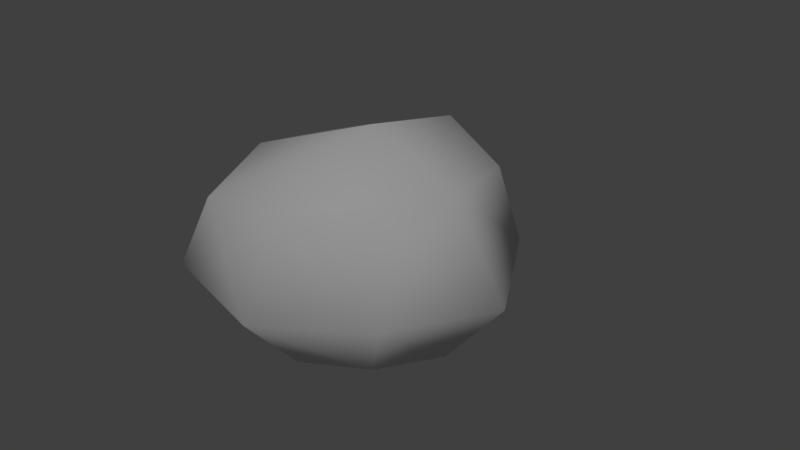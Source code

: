 # Source: Rock.blend  (saved by Blender 2.79.0; exported with 4.5.12 LTS)
import bpy
from mathutils import Matrix  # noqa: F401  (used for matrix-valued properties, if any)

bpy.ops.wm.read_factory_settings(use_empty=True)
scene = bpy.context.scene
scene.name = 'Scene'

# ---- collections
col_collection_1 = bpy.data.collections.new('Collection 1'); scene.collection.children.link(col_collection_1)

# ---- materials (node trees are filled in below, after node groups)
mat_rock_material = bpy.data.materials.new('Rock_Material')
mat_rock_material.alpha_threshold = 0.0
mat_rock_material.use_transparent_shadow = False
mat_rock_material.roughness = 0.5
mat_rock_material.specular_intensity = 0.0
mat_rock_material.line_color = (0.0, 0.0, 0.0, 1.0)

# ---- material node trees

# ---- world
world_world = bpy.data.worlds.new('World'); scene.world = world_world
world_world.color = (0.05088, 0.05088, 0.05088)
world_world.use_sun_shadow = False
world_world.sun_shadow_jitter_overblur = 0.0
world_world.cycles.sampling_method = 'MANUAL'

# ---- cameras
cam_camera = bpy.data.cameras.new('Camera')
cam_camera.clip_end = 100.0
cam_camera.lens = 35.0
cam_camera.sensor_width = 32.0
cam_camera.sensor_height = 18.0
cam_camera.ortho_scale = 7.314
cam_camera.dof.focus_distance = 0.0
cam_camera.dof.aperture_fstop = 128.0

# ---- lights
light_lamp = bpy.data.lights.new('Lamp', 'SUN')
light_lamp.transmission_factor = 0.0
light_lamp.cutoff_distance = 30.0
light_lamp.angle = 0.1993
light_lamp.energy = 1.0
light_lamp.shadow_buffer_clip_start = 1.001
light_lamp.shadow_soft_size = 0.1
light_lamp.shadow_cascade_max_distance = 1000.0

# ---- meshes
me_cube = bpy.data.meshes.new('Cube')
me_cube.from_pydata([(0.9252, 1.14, -0.7937), (0.8781, -0.741, -0.9892), (-1.599, -1.164, -1.098), (-1.319, 0.8296, -0.8553), (1.026, 1.269, 1.167), (0.9728, -0.6884, 0.6839), (-1.91, -1.144, 0.5269), (-1.522, 1.015, 1.078), (1.248, 0.1465, -1.032), (-0.2023, 1.259, -0.9774), (1.213, 1.534, 0.1308), (-0.2518, -1.057, -1.293), (1.156, -0.8481, -0.2845), (-1.568, -0.2831, -1.066), (-2.158, -1.505, -0.4474), (-1.908, 1.128, 0.04562), (1.294, 0.2411, 1.147), (0.05916, 1.389, 1.555), (-0.4841, -1.069, 0.7107), (-2.062, -0.1564, 0.9838), (-0.2156, 2.166, 0.3346), (-2.481, -0.4454, -0.1015), (-0.6396, -1.565, -0.7029), (2.015, 0.32, -0.07556), (-0.05475, 0.108, 1.719), (-0.01058, -0.006775, -1.418)], [], [(25, 11, 2, 13), (24, 19, 6, 18), (23, 16, 5, 12), (22, 18, 6, 14), (21, 19, 7, 15), (20, 9, 3, 15), (17, 20, 15, 7), (4, 10, 20, 17), (10, 0, 9, 20), (13, 21, 15, 3), (2, 14, 21, 13), (14, 6, 19, 21), (11, 22, 14, 2), (1, 12, 22, 11), (12, 5, 18, 22), (8, 23, 12, 1), (0, 10, 23, 8), (10, 4, 16, 23), (16, 24, 18, 5), (4, 17, 24, 16), (17, 7, 19, 24), (9, 25, 13, 3), (0, 8, 25, 9), (8, 1, 11, 25)])
me_cube.polygons.foreach_set('use_smooth', [True] * 24)
_uv = me_cube.uv_layers.new(name='UVMap')
_uv.uv.foreach_set('vector', [0.1424, 0.3283, 0.04212, 0.231, 0.1203, 0.07553, 0.2156, 0.1401, 0.5896, 0.8536, 0.5713, 0.5684, 0.6888, 0.544, 0.7086, 0.7298, 0.4491, 0.007964, 0.6327, 0.0, 0.6155, 0.1426, 0.4976, 0.1955, 0.5724, 0.3964, 0.7142, 0.2662, 0.782, 0.3643, 0.6932, 0.4641, 0.5765, 0.4645, 0.5713, 0.5684, 0.4349, 0.6678, 0.3911, 0.5801, 0.3911, 0.4836, 0.294, 0.4012, 0.3212, 0.2482, 0.3911, 0.2174, 0.7086, 0.7505, 0.8817, 0.8317, 0.8308, 0.9826, 0.7115, 0.9245, 0.7732, 0.6287, 0.9132, 0.6255, 0.8817, 0.8317, 0.7086, 0.7505, 0.9132, 0.6255, 1.0, 0.644, 1.0, 0.7881, 0.8817, 0.8317, 0.2156, 0.1401, 0.2561, 0.0424, 0.3911, 0.2174, 0.3212, 0.2482, 0.1203, 0.07553, 0.1182, 0.0, 0.2561, 0.0424, 0.2156, 0.1401, 0.7086, 0.4641, 0.6888, 0.544, 0.5713, 0.5684, 0.5765, 0.4645, 0.04212, 0.231, 0.01014, 0.1621, 0.1182, 0.0, 0.1203, 0.07553, 0.4333, 0.2327, 0.4976, 0.1955, 0.5724, 0.3964, 0.4735, 0.3461, 0.4976, 0.1955, 0.6155, 0.1426, 0.7142, 0.2662, 0.5724, 0.3964, 0.3911, 0.1158, 0.4491, 0.007964, 0.4976, 0.1955, 0.4333, 0.2327, 0.2043, 0.5226, 0.2255, 0.5972, 0.03793, 0.6003, 0.07341, 0.4865, 0.9132, 0.6255, 0.7732, 0.6287, 0.7377, 0.5411, 0.9049, 0.4641, 0.6327, 0.0, 0.782, 0.06446, 0.7142, 0.2662, 0.6155, 0.1426, 0.4498, 0.9929, 0.4261, 0.8923, 0.5896, 0.8536, 0.584, 1.0, 0.4261, 0.8923, 0.4349, 0.6678, 0.5713, 0.5684, 0.5896, 0.8536, 0.294, 0.4012, 0.1424, 0.3283, 0.2156, 0.1401, 0.3212, 0.2482, 0.2043, 0.5226, 0.07341, 0.4865, 0.1424, 0.3283, 0.294, 0.4012, 0.07341, 0.4865, 0.0, 0.3846, 0.04212, 0.231, 0.1424, 0.3283])
me_cube.materials.append(mat_rock_material)
me_cube.use_remesh_preserve_volume = False
me_cube.use_remesh_preserve_attributes = False
me_cube.use_mirror_vertex_groups = False
me_cube.update()

# ---- objects
ob_cube = bpy.data.objects.new('Cube', me_cube)
ob_lamp = bpy.data.objects.new('Lamp', light_lamp)
ob_camera = bpy.data.objects.new('Camera', cam_camera)

# ---- transforms, parenting, visibility, modifiers, constraints
ob_cube.location = (0.0, 0.0, 0.0)
ob_cube.lock_rotations_4d = False
ob_cube.empty_display_type = 'ARROWS'
ob_cube.lineart.crease_threshold = 0.0
ob_lamp.location = (4.076, -6.372, 5.904)
ob_lamp.rotation_euler = (0.6974, -0.1459, 0.6888)
ob_lamp.lock_rotations_4d = False
ob_lamp.empty_display_type = 'ARROWS'
ob_lamp.color = (0.0, 0.0, 0.0, 0.0)
ob_lamp.lineart.crease_threshold = 0.0
ob_camera.location = (7.481, -6.508, 5.344)
ob_camera.rotation_euler = (1.109, 0.0, 0.8149)
ob_camera.lock_rotations_4d = False
ob_camera.empty_display_type = 'ARROWS'
ob_camera.color = (0.0, 0.0, 0.0, 0.0)
ob_camera.display_type = 'WIRE'
ob_camera.lineart.crease_threshold = 0.0

# ---- collection membership
col_collection_1.objects.link(ob_cube)
col_collection_1.objects.link(ob_lamp)
col_collection_1.objects.link(ob_camera)

# ---- scene / render settings (as saved in the file)
scene.camera = ob_camera
scene.frame_start = 1; scene.frame_end = 250; scene.frame_set(1)
scene.render.engine = 'BLENDER_EEVEE_NEXT'
scene.render.resolution_percentage = 50
scene.render.dither_intensity = 0.0
scene.cycles.use_denoising = False
scene.cycles.samples = 128
scene.cycles.sampling_pattern = 'TABULATED_SOBOL'
scene.cycles.use_adaptive_sampling = False
scene.cycles.use_light_tree = False
scene.cycles.blur_glossy = 0.0
scene.cycles.sample_clamp_indirect = 0.0
scene.view_settings.view_transform = 'Standard'
scene.unit_settings.scale_length = 0.01
bpy.context.view_layer.update()
